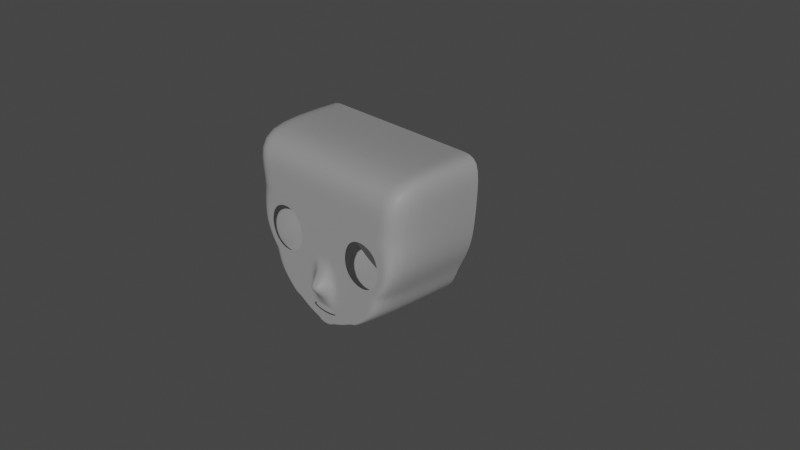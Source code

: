 # Source: reve-look.blend  (saved by Blender 3.4.6; exported with 4.5.12 LTS)
import bpy
from mathutils import Matrix  # noqa: F401  (used for matrix-valued properties, if any)

bpy.ops.wm.read_factory_settings(use_empty=True)
scene = bpy.context.scene
scene.name = 'Scene'

# ---- collections
col_ref = bpy.data.collections.new('ref'); scene.collection.children.link(col_ref)
col_collection = bpy.data.collections.new('Collection'); scene.collection.children.link(col_collection)
col_reve = bpy.data.collections.new('reve'); scene.collection.children.link(col_reve)
col_model = bpy.data.collections.new('model'); col_reve.children.link(col_model)

# ---- materials (node trees are filled in below, after node groups)
mat_material = bpy.data.materials.new('Material')
mat_material.alpha_threshold = 0.0
mat_material.use_transparent_shadow = False
mat_material.roughness = 0.5
mat_material.line_color = (0.0, 0.0, 0.0, 1.0)

# ---- material node trees
mat_material.use_nodes = True; mat_material.node_tree.nodes.clear()
_N = mat_material.node_tree.nodes; _L = mat_material.node_tree.links
n0 = _N.new('ShaderNodeOutputMaterial'); n0.name = 'Material Output'; n0.location = (300, 300)
n1 = _N.new('ShaderNodeBsdfPrincipled'); n1.name = 'Principled BSDF'; n1.location = (10, 300)
n1.distribution = 'GGX'
n1.subsurface_method = 'RANDOM_WALK_SKIN'
n1.inputs[3].default_value = 1.45
n1.inputs[27].default_value = (0.0, 0.0, 0.0, 1.0)
n1.inputs[28].default_value = 1.0
_L.new(n1.outputs[0], n0.inputs[0])
n0.is_active_output = True

# ---- world
world_world = bpy.data.worlds.new('World'); scene.world = world_world
world_world.use_nodes = True; world_world.node_tree.nodes.clear()
_N = world_world.node_tree.nodes; _L = world_world.node_tree.links
n0 = _N.new('ShaderNodeOutputWorld'); n0.name = 'World Output'; n0.location = (300, 300)
n1 = _N.new('ShaderNodeBackground'); n1.name = 'Background'; n1.location = (10, 300)
n1.inputs[0].default_value = (0.05088, 0.05088, 0.05088, 1.0)
_L.new(n1.outputs[0], n0.inputs[0])
n0.is_active_output = True
world_world.color = (0.05088, 0.05088, 0.05088)
world_world.use_sun_shadow = False
world_world.sun_shadow_jitter_overblur = 0.0

# ---- cameras
cam_camera = bpy.data.cameras.new('Camera')
cam_camera.clip_end = 100.0
cam_camera.ortho_scale = 7.314

# ---- lights
light_sun = bpy.data.lights.new('Sun', 'SUN')
light_sun.transmission_factor = 0.0
light_sun.energy = 1.0
light_sun.shadow_soft_size = 0.125

# ---- meshes
me_cube = bpy.data.meshes.new('Cube')
me_cube.from_pydata([(1.076, -1.0, 1.0), (0.0, -1.0, -0.8421), (0.0, -1.0, 1.0), (0.9821, -1.0, 0.03239), (0.0, -1.0, 0.03239), (0.4047, -1.0, -0.6909), (0.0, -1.0, -0.6862), (0.385, -1.0, -0.3765), (0.0, -1.17, -0.3686), (1.029, -1.0, 0.2652), (0.0, -1.0, 0.2652), (0.8746, -1.0, -0.1697), (0.0, -1.0, -0.1191), (0.7141, -1.0, -0.4867), (0.0, -1.064, -0.4693), (0.5071, -1.0, -0.6329), (0.0, -1.0, -0.6116), (0.05403, -1.0, 1.0), (0.05403, -1.0, -0.8304), (0.05403, -1.0, 0.03239), (0.05403, -1.0, -0.6862), (0.05403, -1.17, -0.3686), (0.05403, -1.0, 0.2652), (0.05403, -1.0, -0.1191), (0.05403, -1.064, -0.4693), (0.05403, -1.0, -0.6116), (0.1311, -1.0, -0.8092), (0.1255, -1.0, 1.0), (0.1255, -1.0, 0.03239), (0.1147, -1.0, -0.6754), (0.1255, -1.0, -0.3686), (0.1255, -1.0, 0.2652), (0.1255, -1.0, -0.1191), (0.1277, -1.0, -0.4794), (0.1236, -1.0, -0.6167), (0.05403, -1.0, -0.767), (0.6318, -1.0, 1.0), (0.6561, -1.0, 0.2579), (0.2995, -1.0, -0.6851), (0.4808, -1.0, -0.3974), (0.5708, -1.0, 0.2835), (0.5088, -1.0, -0.1952), (0.4522, -1.0, -0.4792), (0.3568, -1.0, -0.6294), (0.4557, -1.0, 1.0), (0.3052, -1.0, 0.02681), (0.2434, -1.0, -0.6696), (0.2974, -1.0, -0.4255), (0.4141, -1.0, 0.2459), (0.3887, -1.0, -0.1388), (0.3633, -1.0, -0.4543), (0.2908, -1.0, -0.6146), (0.05403, -1.0, -0.7327), (0.0, -1.0, -0.8073), (0.8234, -1.0, 1.0), (0.7856, -1.0, 0.02793), (0.3463, -1.0, -0.6909), (0.1208, -1.0, -0.7003), (0.7093, -1.0, 0.2204), (0.6656, -1.0, -0.1646), (0.5864, -1.0, -0.4818), (0.437, -1.0, -0.6342), (1.053, -1.0, 0.5681), (0.0, -1.0, 0.5681), (0.05403, -1.0, 0.5681), (0.1255, -1.0, 0.5681), (0.6195, -1.0, 0.5681), (0.4477, -1.0, 0.5681), (0.8064, -1.0, 0.5681), (0.5952, -1.0, -0.1938), (0.4822, -1.0, 0.2764), (0.4354, -1.0, -0.1701), (0.3472, -1.0, 0.1808), (0.3441, -1.0, -0.08799), (0.7366, -1.0, -0.1022), (0.7558, -1.0, 0.1611), (0.8214, -1.0, -0.285), (0.6545, -1.0, -0.323), (0.0, -1.077, -0.2955), (0.05403, -1.077, -0.2955), (0.1255, -1.0, -0.2955), (0.4005, -1.0, -0.3011), (0.5022, -1.0, -0.3196), (0.5123, -1.0, -0.2558), (0.4098, -1.0, 0.354), (0.2818, -1.0, 0.2589), (0.8625, -1.0, 0.02936), (0.3014, -1.0, -0.1553), (0.676, -1.0, -0.2382), (0.7248, -1.0, 0.3001), (0.4224, -1.0, -0.2273), (0.243, -1.0, 0.02803), (0.8063, -1.0, 0.2383), (0.5741, -1.0, 0.3645), (0.7564, -1.0, -0.1734), (1.076, 0.0, 1.0), (0.05403, -1.0, -0.7966), (0.0, 0.0, 1.0), (0.0, 0.0, -0.8421), (0.9821, 0.0, 0.03239), (0.4047, 0.0, -0.6909), (1.029, 0.0, 0.2652), (0.8746, 0.0, -0.1697), (0.7141, 0.0, -0.4867), (0.5071, 0.0, -0.6329), (0.05403, 0.0, 1.0), (0.05403, 0.0, -0.8304), (0.1255, 0.0, 1.0), (0.1311, 9.108e-10, -0.8092), (0.6318, 0.0, 1.0), (0.1282, -1.0, -0.7566), (0.127, -1.0, -0.7252), (0.4557, 0.0, 1.0), (0.8234, 0.0, 1.0), (0.1292, -1.0, -0.7816), (1.053, 0.0, 0.5681), (0.8214, -2.011e-09, -0.285), (0.0, -1.0, -0.7383), (0.0, -1.0, -0.7746), (0.1699, -1.0, -0.6418), (0.2459, -1.0, -0.7376), (0.1901, -1.0, -0.7048), (0.2228, -1.0, -0.7265), (0.5056, -1.0, -0.5771), (0.2679, 4.554e-10, -0.7501), (0.3267, -1.0, -0.5397), (0.7798, -1.0, -0.3933), (0.0, -1.0, -0.7123), (0.0, -1.0, -0.04338), (0.05403, -1.0, -0.7095), (0.5798, -1.0, -0.5824), (0.5798, 0.0, -0.5824), (0.1924, -1.0, -0.5878), (0.1482, -1.0, -0.6656), (0.407, -1.0, -0.5638), (0.0, -1.012, -0.5714), (0.05403, -1.012, -0.5714), (0.1255, -1.0, -0.5721), (0.2045, -1.0, -0.5026), (0.2111, -1.0, -0.3913), (0.6321, -1.0, -0.3969), (0.7798, 0.0, -0.3933), (0.2114, -1.0, -0.1356), (0.2037, -1.0, 0.2621), (0.1843, -1.0, 0.03021), (0.2192, -1.0, -0.3128), (0.2496, -1.0, -0.6031), (0.1691, -1.0, -0.6852), (0.2067, -1.0, -0.6557), (0.2747, -1.0, -0.5239), (0.3027, -1.0, -0.2513), (0.3052, -1.0, -0.3457), (0.05403, -1.0, -0.04338), (0.1255, -1.0, -0.04338), (0.2757, -1.0, -0.05895), (0.1995, -1.0, -0.0519), (0.2178, -1.0, -0.2244), (0.0, -1.038, -0.2073), (0.05403, -1.038, -0.2073), (0.1255, -1.0, -0.2073), (0.3229, -1.0, -0.688), (0.5252, -1.0, -0.4815), (0.3979, -1.0, -0.6328), (0.5623, -1.0, -0.3962), (0.4602, -1.0, -0.5704), (0.5832, -1.0, -0.3223), (0.6, -1.0, -0.2489), (0.0, -1.0, -0.791), (0.05403, -1.0, -0.7818), (0.1287, -1.0, -0.7691), (0.2343, -1.0, -0.732)], [], [(170, 160, 38, 122), (115, 95, 0, 62), (105, 97, 2, 17), (64, 17, 2, 63), (152, 19, 4, 128), (102, 99, 3, 11), (18, 96, 53, 1), (163, 165, 82, 39), (33, 30, 21, 24), (19, 22, 10, 4), (99, 101, 9, 3), (116, 102, 11, 76), (158, 23, 12, 157), (134, 125, 51, 43), (131, 103, 13, 130), (38, 43, 51, 46), (136, 24, 14, 135), (159, 32, 23, 158), (28, 31, 22, 19), (47, 139, 138, 149), (26, 114, 96, 18), (153, 28, 19, 152), (65, 27, 17, 64), (107, 105, 17, 27), (98, 106, 18, 1), (112, 107, 27, 44), (67, 44, 27, 65), (73, 45, 91, 154), (168, 169, 110, 35), (81, 150, 151, 7), (45, 72, 48, 85, 91), (15, 130, 123, 61), (156, 142, 32, 159), (141, 126, 13, 103), (106, 108, 26, 18), (100, 104, 15, 5), (139, 30, 33, 138), (165, 166, 83, 82), (39, 7, 50, 42), (124, 120, 114, 26, 108), (68, 54, 36, 66), (113, 109, 36, 54), (122, 38, 46, 121), (155, 144, 28, 153), (42, 50, 125, 134), (82, 83, 90, 81), (126, 140, 60, 13), (129, 57, 29, 20), (66, 36, 44, 67), (109, 112, 44, 36), (95, 113, 54, 0), (62, 0, 54, 68), (11, 3, 86, 94), (151, 47, 50, 7), (3, 9, 92, 86), (76, 11, 94, 88, 77), (130, 13, 60, 123), (160, 162, 43, 38), (167, 168, 35, 118), (9, 62, 68, 89, 92), (40, 93, 84, 48, 70), (58, 89, 93, 40, 37), (48, 84, 85), (31, 65, 64, 22), (22, 64, 63, 10), (101, 115, 62, 9), (82, 81, 7, 39), (30, 80, 79, 21), (116, 76, 126, 141), (149, 146, 51, 125), (145, 80, 30, 139), (161, 163, 39, 42), (88, 94, 59), (84, 93, 66, 67), (87, 154, 155, 142), (90, 87, 150, 81), (86, 92, 58, 75, 55), (166, 88, 59, 69), (92, 89, 58), (93, 89, 68, 66), (85, 84, 67, 65, 31, 143), (94, 86, 55, 74, 59), (35, 110, 111, 52), (127, 129, 20, 6), (118, 35, 52, 117), (46, 148, 147, 121), (110, 122, 121, 111), (169, 170, 122, 110), (104, 131, 130, 15), (34, 137, 136, 25), (5, 56, 120, 124, 100), (164, 134, 43, 162), (137, 33, 24, 136), (76, 77, 140, 126), (143, 144, 91, 85), (148, 146, 132, 119), (5, 15, 61, 56), (57, 147, 133, 29), (148, 119, 133, 147), (25, 136, 135, 16), (111, 121, 147, 57), (132, 137, 34, 119), (132, 138, 33, 137), (24, 21, 8, 14), (46, 51, 146, 148), (117, 52, 129, 127), (31, 28, 144, 143), (154, 91, 144, 155), (90, 83, 41, 71), (142, 155, 153, 32), (21, 79, 78, 8), (164, 123, 60, 161), (138, 132, 146, 149), (145, 139, 47, 151), (52, 111, 57, 129), (50, 47, 149, 125), (90, 71, 49, 87), (32, 153, 152, 23), (23, 152, 128, 12), (49, 73, 154, 87), (80, 159, 158, 79), (79, 158, 157, 78), (145, 156, 159, 80), (151, 150, 156, 145), (87, 142, 156, 150), (134, 164, 161, 42), (123, 164, 162, 61), (114, 120, 170, 169), (60, 140, 163, 161), (53, 96, 168, 167), (56, 61, 162, 160), (77, 88, 166, 165), (96, 114, 169, 168), (140, 77, 165, 163), (120, 56, 160, 170), (83, 166, 69, 41)])
me_cube.polygons.foreach_set('use_smooth', [True] * 136)
_uv = me_cube.uv_layers.new(name='UVMap')
_uv.uv.foreach_set('vector', [0.3993, 0.8197, 0.4378, 0.8043, 0.4382, 0.8143, 0.4186, 0.8406, 0.5941, 0.625, 0.6341, 0.625, 0.6341, 0.7588, 0.5941, 0.7679, 0.7452, 0.625, 0.75, 0.625, 0.75, 0.75, 0.7452, 0.75, 0.5941, 0.8702, 0.625, 0.8702, 0.625, 0.875, 0.5941, 0.875, 0.4944, 0.8702, 0.5, 0.8702, 0.5, 0.875, 0.4944, 0.875, 0.4851, 0.625, 0.5, 0.625, 0.5, 0.7679, 0.4851, 0.7679, 0.375, 0.8702, 0.3897, 0.8702, 0.3889, 0.875, 0.375, 0.875, 0.4677, 0.8041, 0.4748, 0.8038, 0.475, 0.8143, 0.4687, 0.8143, 0.4602, 0.8669, 0.4688, 0.8669, 0.4688, 0.8702, 0.4602, 0.8702, 0.5, 0.8702, 0.5625, 0.8702, 0.5625, 0.875, 0.5, 0.875, 0.5, 0.625, 0.5625, 0.625, 0.5625, 0.7679, 0.5, 0.7679, 0.4748, 0.625, 0.4851, 0.625, 0.4851, 0.7679, 0.4748, 0.7679, 0.4821, 0.8702, 0.4888, 0.8702, 0.4888, 0.875, 0.4821, 0.875, 0.4542, 0.8177, 0.4526, 0.8338, 0.4456, 0.8326, 0.4444, 0.8143, 0.4493, 0.625, 0.4588, 0.625, 0.4588, 0.7679, 0.4493, 0.7679, 0.4382, 0.8143, 0.4444, 0.8143, 0.4456, 0.8326, 0.4396, 0.8326, 0.4506, 0.8702, 0.4602, 0.8702, 0.4602, 0.875, 0.4506, 0.875, 0.4821, 0.8669, 0.4888, 0.8669, 0.4888, 0.8702, 0.4821, 0.8702, 0.5, 0.8669, 0.5625, 0.8669, 0.5625, 0.8702, 0.5, 0.8702, 0.4639, 0.8397, 0.4662, 0.853, 0.46, 0.853, 0.4581, 0.8408, 0.375, 0.8669, 0.3862, 0.8669, 0.3897, 0.8702, 0.375, 0.8702, 0.4944, 0.8669, 0.5, 0.8669, 0.5, 0.8702, 0.4944, 0.8702, 0.5941, 0.8669, 0.625, 0.8669, 0.625, 0.8702, 0.5941, 0.8702, 0.7419, 0.625, 0.7452, 0.625, 0.7452, 0.75, 0.7419, 0.75, 0.25, 0.625, 0.2548, 0.625, 0.2548, 0.75, 0.25, 0.75, 0.7076, 0.625, 0.7419, 0.625, 0.7419, 0.75, 0.7076, 0.75, 0.5941, 0.8326, 0.625, 0.8326, 0.625, 0.8669, 0.5941, 0.8669, 0.4925, 0.8326, 0.5, 0.8326, 0.5, 0.8411, 0.4925, 0.8407, 0.3961, 0.8702, 0.3929, 0.8669, 0.3996, 0.8669, 0.4025, 0.8702, 0.4754, 0.8288, 0.4812, 0.8412, 0.4713, 0.8403, 0.4689, 0.8288, 0.5, 0.8326, 0.5312, 0.8326, 0.5625, 0.8326, 0.5625, 0.8452, 0.5, 0.8411, 0.4442, 0.7679, 0.4493, 0.7679, 0.4493, 0.7944, 0.4442, 0.7944, 0.4808, 0.8532, 0.4871, 0.8536, 0.4888, 0.8669, 0.4821, 0.8669, 0.4668, 0.625, 0.4668, 0.7679, 0.4588, 0.7679, 0.4588, 0.625, 0.2548, 0.625, 0.2581, 0.625, 0.2581, 0.75, 0.2548, 0.75, 0.4375, 0.625, 0.4442, 0.625, 0.4442, 0.7679, 0.4375, 0.7679, 0.4662, 0.853, 0.4688, 0.8669, 0.4602, 0.8669, 0.46, 0.853, 0.4748, 0.8038, 0.4797, 0.804, 0.48, 0.8143, 0.475, 0.8143, 0.4687, 0.8143, 0.4689, 0.8288, 0.4623, 0.8297, 0.4623, 0.8143, 0.3478, 0.625, 0.3801, 0.7988, 0.3226, 0.8033, 0.2581, 0.75, 0.2581, 0.625, 0.5941, 0.7944, 0.625, 0.7944, 0.625, 0.8143, 0.5941, 0.8143, 0.6694, 0.625, 0.6893, 0.625, 0.6893, 0.75, 0.6694, 0.75, 0.4186, 0.8406, 0.4382, 0.8143, 0.4396, 0.8326, 0.427, 0.8497, 0.4935, 0.8538, 0.5, 0.854, 0.5, 0.8669, 0.4944, 0.8669, 0.4623, 0.8143, 0.4623, 0.8297, 0.4562, 0.8319, 0.4542, 0.8177, 0.475, 0.8143, 0.48, 0.8143, 0.481, 0.8273, 0.4754, 0.8288, 0.4668, 0.7679, 0.4667, 0.7938, 0.4588, 0.7944, 0.4588, 0.7679, 0.4274, 0.8702, 0.427, 0.8669, 0.4375, 0.8669, 0.4375, 0.8702, 0.5941, 0.8143, 0.625, 0.8143, 0.625, 0.8326, 0.5941, 0.8326, 0.6893, 0.625, 0.7076, 0.625, 0.7076, 0.75, 0.6893, 0.75, 0.6341, 0.625, 0.6694, 0.625, 0.6694, 0.75, 0.6341, 0.7588, 0.5941, 0.7679, 0.6341, 0.7588, 0.625, 0.7944, 0.5941, 0.7944, 0.4851, 0.7679, 0.5, 0.7679, 0.5, 0.7844, 0.4851, 0.7829, 0.4713, 0.8403, 0.4639, 0.8397, 0.4623, 0.8297, 0.4689, 0.8288, 0.5, 0.7679, 0.5625, 0.7679, 0.5625, 0.7866, 0.5, 0.7844, 0.4748, 0.7679, 0.4851, 0.7679, 0.4851, 0.7829, 0.4795, 0.7938, 0.4746, 0.7933, 0.4493, 0.7679, 0.4588, 0.7679, 0.4588, 0.7944, 0.4493, 0.7944, 0.4378, 0.8043, 0.4443, 0.8043, 0.4444, 0.8143, 0.4382, 0.8143, 0.3955, 0.875, 0.3961, 0.8702, 0.4025, 0.8702, 0.4021, 0.875, 0.5625, 0.7679, 0.5941, 0.7679, 0.5941, 0.7944, 0.569, 0.7944, 0.5625, 0.7866, 0.5625, 0.8143, 0.5704, 0.8143, 0.572, 0.8326, 0.5625, 0.8326, 0.5625, 0.8234, 0.5625, 0.7944, 0.569, 0.7944, 0.5704, 0.8143, 0.5625, 0.8143, 0.5625, 0.8043, 0.5625, 0.8326, 0.572, 0.8326, 0.5625, 0.8452, 0.5625, 0.8669, 0.5941, 0.8669, 0.5941, 0.8702, 0.5625, 0.8702, 0.5625, 0.8702, 0.5941, 0.8702, 0.5941, 0.875, 0.5625, 0.875, 0.5625, 0.625, 0.5941, 0.625, 0.5941, 0.7679, 0.5625, 0.7679, 0.475, 0.8143, 0.4754, 0.8288, 0.4689, 0.8288, 0.4687, 0.8143, 0.4688, 0.8669, 0.4753, 0.8669, 0.4754, 0.8702, 0.4688, 0.8702, 0.4748, 0.625, 0.4748, 0.7679, 0.4668, 0.7679, 0.4668, 0.625, 0.4563, 0.8418, 0.4461, 0.8411, 0.4456, 0.8326, 0.4526, 0.8338, 0.4741, 0.8547, 0.4753, 0.8669, 0.4688, 0.8669, 0.4662, 0.853, 0.4606, 0.8043, 0.4677, 0.8041, 0.4687, 0.8143, 0.4623, 0.8143, 0.4795, 0.7938, 0.4851, 0.7829, 0.4851, 0.7944, 0.572, 0.8326, 0.5704, 0.8143, 0.5941, 0.8143, 0.5941, 0.8326, 0.4851, 0.8403, 0.4925, 0.8407, 0.4935, 0.8538, 0.4871, 0.8536, 0.481, 0.8273, 0.4851, 0.8403, 0.4812, 0.8412, 0.4754, 0.8288, 0.5, 0.7844, 0.5625, 0.7866, 0.5625, 0.7944, 0.5312, 0.7944, 0.5, 0.7944, 0.4797, 0.804, 0.4795, 0.7938, 0.4851, 0.7944, 0.4851, 0.8043, 0.5625, 0.7866, 0.569, 0.7944, 0.5625, 0.7944, 0.5704, 0.8143, 0.569, 0.7944, 0.5941, 0.7944, 0.5941, 0.8143, 0.5625, 0.8452, 0.572, 0.8326, 0.5941, 0.8326, 0.5941, 0.8669, 0.5625, 0.8669, 0.5625, 0.856, 0.4851, 0.7829, 0.5, 0.7844, 0.5, 0.7944, 0.4925, 0.7944, 0.4851, 0.7944, 0.4025, 0.8702, 0.3996, 0.8669, 0.4165, 0.8669, 0.4173, 0.8702, 0.4271, 0.875, 0.4274, 0.8702, 0.4375, 0.8702, 0.4375, 0.875, 0.4021, 0.875, 0.4025, 0.8702, 0.4173, 0.8702, 0.4166, 0.875, 0.4432, 0.8326, 0.4426, 0.8497, 0.4392, 0.8596, 0.4375, 0.8522, 0.3996, 0.8669, 0.4186, 0.8406, 0.427, 0.8497, 0.4165, 0.8669, 0.3611, 0.8351, 0.3993, 0.8197, 0.4186, 0.8406, 0.3996, 0.8669, 0.4442, 0.625, 0.4493, 0.625, 0.4493, 0.7679, 0.4442, 0.7679, 0.4467, 0.8669, 0.4506, 0.8669, 0.4506, 0.8702, 0.4467, 0.8702, 0.4375, 0.7679, 0.4375, 0.7944, 0.3801, 0.7988, 0.3478, 0.625, 0.4375, 0.625, 0.4518, 0.8112, 0.4542, 0.8177, 0.4444, 0.8143, 0.4443, 0.8043, 0.4506, 0.8669, 0.4602, 0.8669, 0.4602, 0.8702, 0.4506, 0.8702, 0.4748, 0.7679, 0.4746, 0.7933, 0.4667, 0.7938, 0.4668, 0.7679, 0.5625, 0.856, 0.5, 0.854, 0.5, 0.8411, 0.5625, 0.8452, 0.4426, 0.8497, 0.4461, 0.8411, 0.4474, 0.853, 0.4421, 0.8669, 0.4375, 0.7679, 0.4442, 0.7679, 0.4442, 0.7944, 0.4375, 0.7944, 0.427, 0.8669, 0.4392, 0.8596, 0.4408, 0.8669, 0.4375, 0.8669, 0.4426, 0.8497, 0.4421, 0.8669, 0.4408, 0.8669, 0.4392, 0.8596, 0.4467, 0.8702, 0.4506, 0.8702, 0.4506, 0.875, 0.4467, 0.875, 0.4165, 0.8669, 0.4375, 0.8522, 0.4392, 0.8596, 0.427, 0.8669, 0.4474, 0.853, 0.4506, 0.8669, 0.4467, 0.8669, 0.4421, 0.8669, 0.4474, 0.853, 0.46, 0.853, 0.4602, 0.8669, 0.4506, 0.8669, 0.4602, 0.8702, 0.4688, 0.8702, 0.4688, 0.875, 0.4602, 0.875, 0.4432, 0.8326, 0.4456, 0.8326, 0.4461, 0.8411, 0.4426, 0.8497, 0.4166, 0.875, 0.4173, 0.8702, 0.4274, 0.8702, 0.4271, 0.875, 0.5625, 0.8669, 0.5, 0.8669, 0.5, 0.854, 0.5625, 0.856, 0.4925, 0.8407, 0.5, 0.8411, 0.5, 0.854, 0.4935, 0.8538, 0.481, 0.8273, 0.48, 0.8143, 0.4851, 0.8143, 0.4851, 0.8234, 0.4871, 0.8536, 0.4935, 0.8538, 0.4944, 0.8669, 0.4888, 0.8669, 0.4688, 0.8702, 0.4754, 0.8702, 0.4755, 0.875, 0.4688, 0.875, 0.4518, 0.806, 0.4493, 0.7944, 0.4588, 0.7944, 0.4606, 0.8043, 0.46, 0.853, 0.4474, 0.853, 0.4461, 0.8411, 0.4563, 0.8418, 0.4741, 0.8547, 0.4662, 0.853, 0.4639, 0.8397, 0.4713, 0.8403, 0.4173, 0.8702, 0.4165, 0.8669, 0.427, 0.8669, 0.4274, 0.8702, 0.4623, 0.8297, 0.4639, 0.8397, 0.4581, 0.8408, 0.4562, 0.8319, 0.481, 0.8273, 0.4851, 0.8234, 0.4851, 0.8326, 0.4851, 0.8403, 0.4888, 0.8669, 0.4944, 0.8669, 0.4944, 0.8702, 0.4888, 0.8702, 0.4888, 0.8702, 0.4944, 0.8702, 0.4944, 0.875, 0.4888, 0.875, 0.4851, 0.8326, 0.4925, 0.8326, 0.4925, 0.8407, 0.4851, 0.8403, 0.4753, 0.8669, 0.4821, 0.8669, 0.4821, 0.8702, 0.4754, 0.8702, 0.4754, 0.8702, 0.4821, 0.8702, 0.4821, 0.875, 0.4755, 0.875, 0.4741, 0.8547, 0.4808, 0.8532, 0.4821, 0.8669, 0.4753, 0.8669, 0.4713, 0.8403, 0.4812, 0.8412, 0.4808, 0.8532, 0.4741, 0.8547, 0.4851, 0.8403, 0.4871, 0.8536, 0.4808, 0.8532, 0.4812, 0.8412, 0.4542, 0.8177, 0.4518, 0.806, 0.4606, 0.8043, 0.4623, 0.8143, 0.4493, 0.8048, 0.4518, 0.8112, 0.4443, 0.8043, 0.4442, 0.7944, 0.3226, 0.8033, 0.3801, 0.7988, 0.3993, 0.8197, 0.3611, 0.8351, 0.4588, 0.7944, 0.4667, 0.7938, 0.4677, 0.8041, 0.4606, 0.8043, 0.3889, 0.875, 0.3897, 0.8702, 0.3961, 0.8702, 0.3955, 0.875, 0.4375, 0.7944, 0.4442, 0.7944, 0.4443, 0.8043, 0.4378, 0.8043, 0.4746, 0.7933, 0.4795, 0.7938, 0.4797, 0.804, 0.4748, 0.8038, 0.3897, 0.8702, 0.3862, 0.8669, 0.3929, 0.8669, 0.3961, 0.8702, 0.4667, 0.7938, 0.4746, 0.7933, 0.4748, 0.8038, 0.4677, 0.8041, 0.3801, 0.7988, 0.4375, 0.7944, 0.4378, 0.8043, 0.3993, 0.8197, 0.48, 0.8143, 0.4797, 0.804, 0.4851, 0.8043, 0.4851, 0.8143])
me_cube.materials.append(mat_material)
me_cube.use_mirror_vertex_groups = False
me_cube.update()

# ---- objects
ob_empty = bpy.data.objects.new('Empty', None)
ob_empty_001 = bpy.data.objects.new('Empty.001', None)
ob_empty_002 = bpy.data.objects.new('Empty.002', None)
ob_empty_003 = bpy.data.objects.new('Empty.003', None)
ob_empty_004 = bpy.data.objects.new('Empty.004', None)
ob_empty_005 = bpy.data.objects.new('Empty.005', None)
ob_empty_006 = bpy.data.objects.new('Empty.006', None)
ob_empty_007 = bpy.data.objects.new('Empty.007', None)
ob_camera = bpy.data.objects.new('Camera', cam_camera)
ob_sun = bpy.data.objects.new('Sun', light_sun)
ob_head = bpy.data.objects.new('head', me_cube)

# ---- transforms, parenting, visibility, modifiers, constraints
ob_empty.location = (0.0, 13.32, 0.0)
ob_empty.rotation_euler = (1.571, -0.0, -0.0)
ob_empty.scale = (2.502, 2.502, 2.502)
ob_empty.empty_display_type = 'IMAGE'
ob_empty.empty_display_size = 5.0
ob_empty_001.location = (8.367, 10.93, 9.083)
ob_empty_001.rotation_euler = (1.571, -0.0, -0.0)
ob_empty_001.scale = (2.77, 2.77, 2.77)
ob_empty_001.empty_display_type = 'IMAGE'
ob_empty_001.empty_display_size = 5.0
ob_empty_002.location = (-5.264, 10.93, 8.769)
ob_empty_002.rotation_euler = (1.571, -0.0, -0.0)
ob_empty_002.scale = (2.497, 2.497, 2.497)
ob_empty_002.empty_display_type = 'IMAGE'
ob_empty_002.empty_display_size = 5.0
ob_empty_003.location = (12.1, 10.93, -0.3539)
ob_empty_003.rotation_euler = (1.571, -0.0, -0.0)
ob_empty_003.scale = (2.036, 2.036, 2.036)
ob_empty_003.empty_display_type = 'IMAGE'
ob_empty_003.empty_display_size = 5.0
ob_empty_004.location = (-12.66, 10.93, -0.1253)
ob_empty_004.rotation_euler = (1.571, -0.0, -0.0)
ob_empty_004.scale = (2.599, 2.599, 2.599)
ob_empty_004.empty_display_type = 'IMAGE'
ob_empty_004.empty_display_size = 5.0
ob_empty_005.location = (-16.11, -0.6197, -2.339)
ob_empty_005.rotation_euler = (1.571, -0.0, 1.571)
ob_empty_005.scale = (2.939, 2.939, 2.939)
ob_empty_005.empty_display_type = 'IMAGE'
ob_empty_005.empty_display_size = 5.0
ob_empty_006.location = (-12.45, 9.85, 2.311)
ob_empty_006.rotation_euler = (1.571, -0.0, 1.571)
ob_empty_006.scale = (2.541, 2.541, 2.541)
ob_empty_006.empty_display_type = 'IMAGE'
ob_empty_006.empty_display_size = 5.0
ob_empty_007.location = (0.1416, 2.681, 0.1004)
ob_empty_007.rotation_euler = (1.571, 0.3235, 4.505e-08)
ob_empty_007.scale = (0.7607, 0.7607, 0.7607)
ob_empty_007.empty_display_type = 'IMAGE'
ob_empty_007.empty_display_size = 5.0
ob_camera.location = (7.359, -6.926, 4.958)
ob_camera.rotation_euler = (1.109, 0.0, 0.8149)
ob_camera.lock_rotations_4d = False
ob_camera.empty_display_type = 'ARROWS'
ob_camera.color = (0.0, 0.0, 0.0, 0.0)
ob_camera.display_type = 'WIRE'
ob_camera.lineart.crease_threshold = 0.0
ob_sun.location = (18.24, -2.304, 5.957)
ob_sun.rotation_euler = (1.047, 9.253e-17, 0.7854)
ob_head.location = (0.0, 0.0, 0.0)
ob_head.lock_rotations_4d = False
ob_head.empty_display_type = 'ARROWS'
ob_head.lineart.crease_threshold = 0.0
_m = ob_head.modifiers.new('Mirror', 'MIRROR')
_m = ob_head.modifiers.new('Subdivision', 'SUBSURF')

# ---- collection membership
col_ref.objects.link(ob_empty)
col_ref.objects.link(ob_empty_001)
col_ref.objects.link(ob_empty_002)
col_ref.objects.link(ob_empty_003)
col_ref.objects.link(ob_empty_004)
col_ref.objects.link(ob_empty_005)
col_ref.objects.link(ob_empty_006)
col_ref.objects.link(ob_empty_007)
col_collection.objects.link(ob_camera)
col_collection.objects.link(ob_sun)
col_model.objects.link(ob_head)
def _layer_coll(name, lc=None):
    lc = lc or bpy.context.view_layer.layer_collection
    for c in lc.children:
        if c.name == name: return c
        r = _layer_coll(name, c)
        if r: return r
_layer_coll('ref').exclude = True

# ---- scene / render settings (as saved in the file)
scene.camera = ob_camera
scene.frame_start = 1; scene.frame_end = 250; scene.frame_set(1)
scene.render.engine = 'BLENDER_EEVEE_NEXT'
scene.cycles.sampling_pattern = 'TABULATED_SOBOL'
scene.cycles.use_light_tree = False
scene.view_settings.view_transform = 'Filmic'
bpy.context.view_layer.update()
